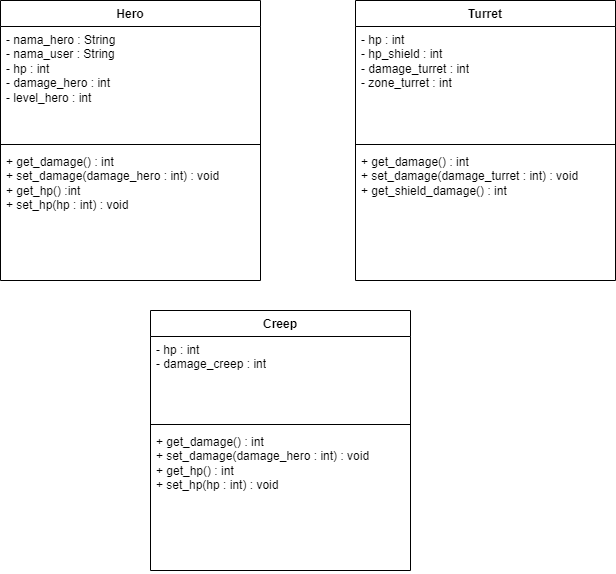

The diagram above was exported from draw.io. Its source (the exported page's mxGraphModel, read from the mxfile embedded in the PNG):
<mxGraphModel dx="794" dy="454" grid="1" gridSize="10" guides="1" tooltips="1" connect="1" arrows="1" fold="1" page="1" pageScale="1" pageWidth="850" pageHeight="1100" math="0" shadow="0">
  <root>
    <mxCell id="0" />
    <mxCell id="1" parent="0" />
    <mxCell id="tvbl_nmurVs21vNC_taX-1" value="Hero" style="swimlane;fontStyle=1;align=center;verticalAlign=top;childLayout=stackLayout;horizontal=1;startSize=26;horizontalStack=0;resizeParent=1;resizeParentMax=0;resizeLast=0;collapsible=1;marginBottom=0;whiteSpace=wrap;html=1;" parent="1" vertex="1">
      <mxGeometry x="70" y="140" width="260" height="280" as="geometry" />
    </mxCell>
    <mxCell id="tvbl_nmurVs21vNC_taX-2" value="- nama_hero : String&lt;br&gt;- nama_user : String&lt;br&gt;- hp : int&lt;br&gt;- damage_hero : int&lt;div&gt;- level_hero : int&lt;/div&gt;" style="text;strokeColor=none;fillColor=none;align=left;verticalAlign=top;spacingLeft=4;spacingRight=4;overflow=hidden;rotatable=0;points=[[0,0.5],[1,0.5]];portConstraint=eastwest;whiteSpace=wrap;html=1;" parent="tvbl_nmurVs21vNC_taX-1" vertex="1">
      <mxGeometry y="26" width="260" height="114" as="geometry" />
    </mxCell>
    <mxCell id="tvbl_nmurVs21vNC_taX-3" value="" style="line;strokeWidth=1;fillColor=none;align=left;verticalAlign=middle;spacingTop=-1;spacingLeft=3;spacingRight=3;rotatable=0;labelPosition=right;points=[];portConstraint=eastwest;strokeColor=inherit;" parent="tvbl_nmurVs21vNC_taX-1" vertex="1">
      <mxGeometry y="140" width="260" height="8" as="geometry" />
    </mxCell>
    <mxCell id="tvbl_nmurVs21vNC_taX-4" value="+ get_damage() : int&lt;br&gt;+ set_damage(damage_hero : int) : void&lt;br&gt;+ get_hp() :int&lt;br&gt;+ set_hp(hp : int) : void&lt;br&gt;&lt;br&gt;&lt;div&gt;&lt;br&gt;&lt;/div&gt;" style="text;strokeColor=none;fillColor=none;align=left;verticalAlign=top;spacingLeft=4;spacingRight=4;overflow=hidden;rotatable=0;points=[[0,0.5],[1,0.5]];portConstraint=eastwest;whiteSpace=wrap;html=1;" parent="tvbl_nmurVs21vNC_taX-1" vertex="1">
      <mxGeometry y="148" width="260" height="132" as="geometry" />
    </mxCell>
    <mxCell id="tvbl_nmurVs21vNC_taX-9" value="Turret" style="swimlane;fontStyle=1;align=center;verticalAlign=top;childLayout=stackLayout;horizontal=1;startSize=26;horizontalStack=0;resizeParent=1;resizeParentMax=0;resizeLast=0;collapsible=1;marginBottom=0;whiteSpace=wrap;html=1;" parent="1" vertex="1">
      <mxGeometry x="425" y="140" width="260" height="280" as="geometry" />
    </mxCell>
    <mxCell id="tvbl_nmurVs21vNC_taX-10" value="- hp : int&lt;br&gt;- hp_shield : int&lt;br&gt;- damage_turret : int&lt;div&gt;- zone_turret : int&lt;/div&gt;" style="text;strokeColor=none;fillColor=none;align=left;verticalAlign=top;spacingLeft=4;spacingRight=4;overflow=hidden;rotatable=0;points=[[0,0.5],[1,0.5]];portConstraint=eastwest;whiteSpace=wrap;html=1;" parent="tvbl_nmurVs21vNC_taX-9" vertex="1">
      <mxGeometry y="26" width="260" height="114" as="geometry" />
    </mxCell>
    <mxCell id="tvbl_nmurVs21vNC_taX-11" value="" style="line;strokeWidth=1;fillColor=none;align=left;verticalAlign=middle;spacingTop=-1;spacingLeft=3;spacingRight=3;rotatable=0;labelPosition=right;points=[];portConstraint=eastwest;strokeColor=inherit;" parent="tvbl_nmurVs21vNC_taX-9" vertex="1">
      <mxGeometry y="140" width="260" height="8" as="geometry" />
    </mxCell>
    <mxCell id="tvbl_nmurVs21vNC_taX-12" value="+ get_damage() : int&lt;br&gt;+ set_damage(damage_turret : int) : void&lt;br&gt;+ get_shield_damage() : int" style="text;strokeColor=none;fillColor=none;align=left;verticalAlign=top;spacingLeft=4;spacingRight=4;overflow=hidden;rotatable=0;points=[[0,0.5],[1,0.5]];portConstraint=eastwest;whiteSpace=wrap;html=1;" parent="tvbl_nmurVs21vNC_taX-9" vertex="1">
      <mxGeometry y="148" width="260" height="132" as="geometry" />
    </mxCell>
    <mxCell id="tvbl_nmurVs21vNC_taX-14" value="Creep" style="swimlane;fontStyle=1;align=center;verticalAlign=top;childLayout=stackLayout;horizontal=1;startSize=26;horizontalStack=0;resizeParent=1;resizeParentMax=0;resizeLast=0;collapsible=1;marginBottom=0;whiteSpace=wrap;html=1;" parent="1" vertex="1">
      <mxGeometry x="220" y="450" width="260" height="260" as="geometry" />
    </mxCell>
    <mxCell id="tvbl_nmurVs21vNC_taX-15" value="- hp : int&lt;br&gt;- damage_creep : int&lt;div&gt;&lt;br&gt;&lt;/div&gt;" style="text;strokeColor=none;fillColor=none;align=left;verticalAlign=top;spacingLeft=4;spacingRight=4;overflow=hidden;rotatable=0;points=[[0,0.5],[1,0.5]];portConstraint=eastwest;whiteSpace=wrap;html=1;" parent="tvbl_nmurVs21vNC_taX-14" vertex="1">
      <mxGeometry y="26" width="260" height="84" as="geometry" />
    </mxCell>
    <mxCell id="tvbl_nmurVs21vNC_taX-16" value="" style="line;strokeWidth=1;fillColor=none;align=left;verticalAlign=middle;spacingTop=-1;spacingLeft=3;spacingRight=3;rotatable=0;labelPosition=right;points=[];portConstraint=eastwest;strokeColor=inherit;" parent="tvbl_nmurVs21vNC_taX-14" vertex="1">
      <mxGeometry y="110" width="260" height="8" as="geometry" />
    </mxCell>
    <mxCell id="tvbl_nmurVs21vNC_taX-17" value="+ get_damage() : int&lt;br&gt;+ set_damage(damage_hero : int) : void&lt;br&gt;+ get_hp() : int&lt;br style=&quot;border-color: var(--border-color);&quot;&gt;+ set_hp(hp : int) : void&lt;br style=&quot;border-color: var(--border-color);&quot;&gt;&lt;br style=&quot;border-color: var(--border-color);&quot;&gt;&lt;div style=&quot;border-color: var(--border-color);&quot;&gt;&lt;br style=&quot;border-color: var(--border-color);&quot;&gt;&lt;/div&gt;" style="text;strokeColor=none;fillColor=none;align=left;verticalAlign=top;spacingLeft=4;spacingRight=4;overflow=hidden;rotatable=0;points=[[0,0.5],[1,0.5]];portConstraint=eastwest;whiteSpace=wrap;html=1;" parent="tvbl_nmurVs21vNC_taX-14" vertex="1">
      <mxGeometry y="118" width="260" height="142" as="geometry" />
    </mxCell>
  </root>
</mxGraphModel>